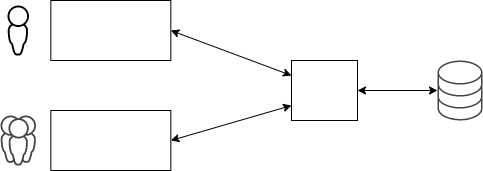

The diagram above was exported from draw.io. Its source (the exported page's mxGraphModel, read from the mxfile embedded in the PNG):
<mxGraphModel dx="1422" dy="834" grid="1" gridSize="10" guides="1" tooltips="1" connect="1" arrows="1" fold="1" page="1" pageScale="1" pageWidth="827" pageHeight="1169" math="0" shadow="0">
  <root>
    <mxCell id="0" />
    <mxCell id="1" parent="0" />
    <mxCell id="KtJFFkwW5ynS_g2h-3_4-4" value="" style="pointerEvents=1;shadow=0;dashed=0;html=1;strokeColor=none;fillColor=#434445;aspect=fixed;labelPosition=center;verticalLabelPosition=bottom;verticalAlign=top;align=center;outlineConnect=0;shape=mxgraph.vvd.user_group;" vertex="1" parent="1">
      <mxGeometry x="63" y="205" width="35.5" height="50" as="geometry" />
    </mxCell>
    <mxCell id="KtJFFkwW5ynS_g2h-3_4-5" value="" style="pointerEvents=1;shadow=0;dashed=0;html=1;strokeColor=none;fillColor=#434445;aspect=fixed;labelPosition=center;verticalLabelPosition=bottom;verticalAlign=top;align=center;outlineConnect=0;shape=mxgraph.vvd.storage;" vertex="1" parent="1">
      <mxGeometry x="500" y="150" width="45" height="60" as="geometry" />
    </mxCell>
    <mxCell id="KtJFFkwW5ynS_g2h-3_4-2" value="" style="pointerEvents=1;shadow=0;dashed=0;html=1;aspect=fixed;labelPosition=center;verticalLabelPosition=bottom;verticalAlign=top;align=center;outlineConnect=0;shape=mxgraph.vvd.administrator;strokeColor=none;fillColor=#000000;" vertex="1" parent="1">
      <mxGeometry x="70" y="95" width="21.5" height="50" as="geometry" />
    </mxCell>
    <mxCell id="KtJFFkwW5ynS_g2h-3_4-30" value="" style="rounded=0;whiteSpace=wrap;html=1;shadow=0;strokeColor=#000000;align=left;fillColor=none;" vertex="1" parent="1">
      <mxGeometry x="113.33" y="90" width="120" height="60" as="geometry" />
    </mxCell>
    <mxCell id="KtJFFkwW5ynS_g2h-3_4-31" value="" style="rounded=0;whiteSpace=wrap;html=1;shadow=0;strokeColor=#000000;align=left;fillColor=none;" vertex="1" parent="1">
      <mxGeometry x="113.33" y="200" width="120" height="60" as="geometry" />
    </mxCell>
    <mxCell id="KtJFFkwW5ynS_g2h-3_4-32" value="" style="rounded=0;whiteSpace=wrap;html=1;shadow=0;strokeColor=#000000;fillColor=none;align=left;" vertex="1" parent="1">
      <mxGeometry x="354" y="150" width="66" height="60" as="geometry" />
    </mxCell>
    <mxCell id="KtJFFkwW5ynS_g2h-3_4-34" value="" style="endArrow=classic;startArrow=classic;html=1;exitX=1;exitY=0.5;exitDx=0;exitDy=0;entryX=0;entryY=0.75;entryDx=0;entryDy=0;" edge="1" parent="1" source="KtJFFkwW5ynS_g2h-3_4-31" target="KtJFFkwW5ynS_g2h-3_4-32">
      <mxGeometry width="50" height="50" relative="1" as="geometry">
        <mxPoint x="280" y="270" as="sourcePoint" />
        <mxPoint x="330" y="220" as="targetPoint" />
      </mxGeometry>
    </mxCell>
    <mxCell id="KtJFFkwW5ynS_g2h-3_4-36" value="" style="endArrow=classic;startArrow=classic;html=1;exitX=1;exitY=0.5;exitDx=0;exitDy=0;entryX=0;entryY=0.25;entryDx=0;entryDy=0;" edge="1" parent="1" source="KtJFFkwW5ynS_g2h-3_4-30" target="KtJFFkwW5ynS_g2h-3_4-32">
      <mxGeometry width="50" height="50" relative="1" as="geometry">
        <mxPoint x="243.32999999999993" y="275" as="sourcePoint" />
        <mxPoint x="430" y="210" as="targetPoint" />
      </mxGeometry>
    </mxCell>
    <mxCell id="KtJFFkwW5ynS_g2h-3_4-37" value="" style="endArrow=classic;startArrow=classic;html=1;" edge="1" parent="1" source="KtJFFkwW5ynS_g2h-3_4-32" target="KtJFFkwW5ynS_g2h-3_4-5">
      <mxGeometry width="50" height="50" relative="1" as="geometry">
        <mxPoint x="530" y="250" as="sourcePoint" />
        <mxPoint x="580" y="200" as="targetPoint" />
      </mxGeometry>
    </mxCell>
  </root>
</mxGraphModel>